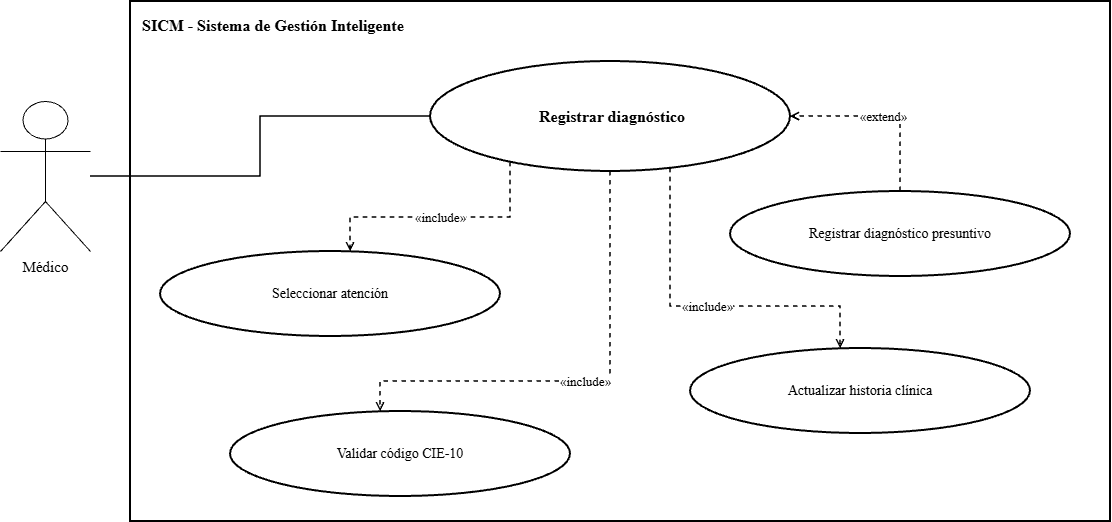

The diagram above was exported from draw.io. Its source (the exported page's mxGraphModel, read from the mxfile embedded in the PNG):
<mxGraphModel dx="1414" dy="743" grid="1" gridSize="10" guides="1" tooltips="1" connect="1" arrows="1" fold="1" page="1" pageScale="1" pageWidth="1600" pageHeight="1000" math="0" shadow="0">
  <root>
    <mxCell id="0" />
    <mxCell id="1" parent="0" />
    <mxCell id="2" parent="1" style="rounded=0;whiteSpace=wrap;html=1;fillColor=none;strokeColor=#000000;strokeWidth=2;verticalAlign=top;align=left;spacingTop=8;spacingLeft=10;fontStyle=1;fontSize=16;fontFamily=Times New Roman;" value="SICM - Sistema de Gestión Inteligente" vertex="1">
      <mxGeometry height="520" width="980" x="300" y="90" as="geometry" />
    </mxCell>
    <mxCell id="3" parent="1" style="ellipse;whiteSpace=wrap;html=1;aspect=fixed;fillColor=#ffffff;strokeColor=#000000;strokeWidth=2;fontColor=#000000;fontSize=14;fontStyle=1;fontSize=16;fontFamily=Times New Roman;" value="&amp;nbsp;Registrar diagnóstico" vertex="1">
      <mxGeometry height="110" width="360" x="600" y="150" as="geometry" />
    </mxCell>
    <mxCell id="4" parent="1" style="shape=umlActor;verticalLabelPosition=bottom;verticalAlign=top;html=1;outlineConnect=0;fillColor=#ffffff;strokeColor=#000000;fontColor=#000000;fontSize=15;fontFamily=Times New Roman;" value="Médico" vertex="1">
      <mxGeometry height="150" width="90" x="170" y="190" as="geometry" />
    </mxCell>
    <mxCell id="5" edge="1" parent="1" source="4" style="edgeStyle=orthogonalEdgeStyle;rounded=0;orthogonalLoop=1;jettySize=auto;html=1;endArrow=none;strokeColor=#000000;strokeWidth=1.5;fontFamily=Times New Roman;" target="3" value="">
      <mxGeometry relative="1" as="geometry" />
    </mxCell>
    <mxCell id="6" parent="1" style="ellipse;whiteSpace=wrap;html=1;aspect=fixed;fillColor=#ffffff;strokeColor=#000000;strokeWidth=2;fontColor=#000000;fontSize=14;fontFamily=Times New Roman;" value="Seleccionar atención" vertex="1">
      <mxGeometry height="85" width="340" x="330" y="340" as="geometry" />
    </mxCell>
    <mxCell id="7" edge="1" parent="1" source="3" style="edgeStyle=orthogonalEdgeStyle;rounded=0;html=1;dashed=1;endArrow=open;endFill=0;strokeColor=#000000;strokeWidth=1.5;fontSize=13;labelBackgroundColor=#ffffff;fontFamily=Times New Roman;" target="6" value="«include»">
      <mxGeometry relative="1" as="geometry">
        <Array as="points">
          <mxPoint x="680" y="306" />
          <mxPoint x="520" y="306" />
        </Array>
      </mxGeometry>
    </mxCell>
    <mxCell id="8" parent="1" style="ellipse;whiteSpace=wrap;html=1;aspect=fixed;fillColor=#ffffff;strokeColor=#000000;strokeWidth=2;fontColor=#000000;fontSize=14;fontFamily=Times New Roman;" value="Validar código CIE-10" vertex="1">
      <mxGeometry height="85" width="340" x="400" y="500" as="geometry" />
    </mxCell>
    <mxCell id="9" edge="1" parent="1" source="3" style="edgeStyle=orthogonalEdgeStyle;rounded=0;html=1;dashed=1;endArrow=open;endFill=0;strokeColor=#000000;strokeWidth=1.5;fontSize=13;labelBackgroundColor=#ffffff;fontFamily=Times New Roman;" target="8" value="«include»">
      <mxGeometry relative="1" as="geometry">
        <Array as="points">
          <mxPoint x="780" y="470" />
          <mxPoint x="550" y="470" />
        </Array>
      </mxGeometry>
    </mxCell>
    <mxCell id="10" parent="1" style="ellipse;whiteSpace=wrap;html=1;aspect=fixed;fillColor=#ffffff;strokeColor=#000000;strokeWidth=2;fontColor=#000000;fontSize=14;fontFamily=Times New Roman;" value="Actualizar historia clínica" vertex="1">
      <mxGeometry height="85" width="340" x="860" y="437" as="geometry" />
    </mxCell>
    <mxCell id="11" edge="1" parent="1" source="3" style="edgeStyle=orthogonalEdgeStyle;rounded=0;html=1;dashed=1;endArrow=open;endFill=0;strokeColor=#000000;strokeWidth=1.5;fontSize=13;labelBackgroundColor=#ffffff;fontFamily=Times New Roman;" target="10" value="«include»">
      <mxGeometry relative="1" as="geometry">
        <Array as="points">
          <mxPoint x="840" y="394.94" />
          <mxPoint x="1010" y="394.94" />
        </Array>
      </mxGeometry>
    </mxCell>
    <mxCell id="12" parent="1" style="ellipse;whiteSpace=wrap;html=1;aspect=fixed;fillColor=#ffffff;strokeColor=#000000;strokeWidth=2;fontColor=#000000;fontSize=14;fontFamily=Times New Roman;" value="Registrar diagnóstico presuntivo" vertex="1">
      <mxGeometry height="85" width="340" x="900" y="280" as="geometry" />
    </mxCell>
    <mxCell id="13" edge="1" parent="1" source="12" style="edgeStyle=orthogonalEdgeStyle;rounded=0;html=1;dashed=1;endArrow=open;endFill=0;strokeColor=#000000;strokeWidth=1.5;fontSize=13;labelBackgroundColor=#ffffff;fontFamily=Times New Roman;" target="3" value="«extend»">
      <mxGeometry relative="1" as="geometry">
        <Array as="points">
          <mxPoint x="1030" y="300" />
          <mxPoint x="1070" y="300" />
          <mxPoint x="1070" y="205.06" />
        </Array>
      </mxGeometry>
    </mxCell>
  </root>
</mxGraphModel>